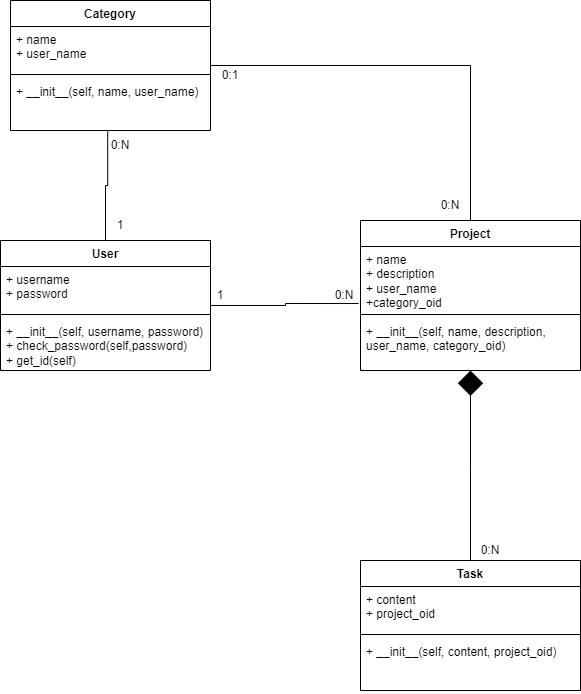

The diagram above was exported from draw.io. Its source (the exported page's mxGraphModel, read from the mxfile embedded in the PNG):
<mxGraphModel dx="2054" dy="1145" grid="1" gridSize="10" guides="1" tooltips="1" connect="1" arrows="1" fold="1" page="1" pageScale="1" pageWidth="827" pageHeight="1169" math="0" shadow="0">
  <root>
    <mxCell id="0" />
    <mxCell id="1" parent="0" />
    <mxCell id="SG0818o4YhtJB26UjaVh-7" parent="1" style="swimlane;fontStyle=1;align=center;verticalAlign=top;childLayout=stackLayout;horizontal=1;startSize=26;horizontalStack=0;resizeParent=1;resizeParentMax=0;resizeLast=0;collapsible=1;marginBottom=0;whiteSpace=wrap;html=1;" value="User" vertex="1">
      <mxGeometry height="130" width="210" x="100" y="290" as="geometry" />
    </mxCell>
    <mxCell id="SG0818o4YhtJB26UjaVh-8" parent="SG0818o4YhtJB26UjaVh-7" style="text;strokeColor=none;fillColor=none;align=left;verticalAlign=top;spacingLeft=4;spacingRight=4;overflow=hidden;rotatable=0;points=[[0,0.5],[1,0.5]];portConstraint=eastwest;whiteSpace=wrap;html=1;" value="+ username&lt;div&gt;+ password&lt;/div&gt;" vertex="1">
      <mxGeometry height="44" width="210" y="26" as="geometry" />
    </mxCell>
    <mxCell id="SG0818o4YhtJB26UjaVh-9" parent="SG0818o4YhtJB26UjaVh-7" style="line;strokeWidth=1;fillColor=none;align=left;verticalAlign=middle;spacingTop=-1;spacingLeft=3;spacingRight=3;rotatable=0;labelPosition=right;points=[];portConstraint=eastwest;strokeColor=inherit;" value="" vertex="1">
      <mxGeometry height="8" width="210" y="70" as="geometry" />
    </mxCell>
    <mxCell id="SG0818o4YhtJB26UjaVh-10" parent="SG0818o4YhtJB26UjaVh-7" style="text;strokeColor=none;fillColor=none;align=left;verticalAlign=top;spacingLeft=4;spacingRight=4;overflow=hidden;rotatable=0;points=[[0,0.5],[1,0.5]];portConstraint=eastwest;whiteSpace=wrap;html=1;" value="+ __init__(self, username, password)&lt;div&gt;+ check_password(self,password)&lt;/div&gt;&lt;div&gt;+ get_id(self)&lt;/div&gt;" vertex="1">
      <mxGeometry height="52" width="210" y="78" as="geometry" />
    </mxCell>
    <mxCell id="SG0818o4YhtJB26UjaVh-29" edge="1" parent="1" source="SG0818o4YhtJB26UjaVh-11" style="edgeStyle=orthogonalEdgeStyle;rounded=0;orthogonalLoop=1;jettySize=auto;html=1;endArrow=none;endFill=0;" target="SG0818o4YhtJB26UjaVh-15">
      <mxGeometry relative="1" as="geometry" />
    </mxCell>
    <mxCell id="SG0818o4YhtJB26UjaVh-11" parent="1" style="swimlane;fontStyle=1;align=center;verticalAlign=top;childLayout=stackLayout;horizontal=1;startSize=26;horizontalStack=0;resizeParent=1;resizeParentMax=0;resizeLast=0;collapsible=1;marginBottom=0;whiteSpace=wrap;html=1;" value="Category" vertex="1">
      <mxGeometry height="130" width="200" x="110" y="50" as="geometry" />
    </mxCell>
    <mxCell id="SG0818o4YhtJB26UjaVh-12" parent="SG0818o4YhtJB26UjaVh-11" style="text;strokeColor=none;fillColor=none;align=left;verticalAlign=top;spacingLeft=4;spacingRight=4;overflow=hidden;rotatable=0;points=[[0,0.5],[1,0.5]];portConstraint=eastwest;whiteSpace=wrap;html=1;" value="+ name&lt;div&gt;+ user_name&lt;/div&gt;" vertex="1">
      <mxGeometry height="44" width="200" y="26" as="geometry" />
    </mxCell>
    <mxCell id="SG0818o4YhtJB26UjaVh-13" parent="SG0818o4YhtJB26UjaVh-11" style="line;strokeWidth=1;fillColor=none;align=left;verticalAlign=middle;spacingTop=-1;spacingLeft=3;spacingRight=3;rotatable=0;labelPosition=right;points=[];portConstraint=eastwest;strokeColor=inherit;" value="" vertex="1">
      <mxGeometry height="8" width="200" y="70" as="geometry" />
    </mxCell>
    <mxCell id="SG0818o4YhtJB26UjaVh-14" parent="SG0818o4YhtJB26UjaVh-11" style="text;strokeColor=none;fillColor=none;align=left;verticalAlign=top;spacingLeft=4;spacingRight=4;overflow=hidden;rotatable=0;points=[[0,0.5],[1,0.5]];portConstraint=eastwest;whiteSpace=wrap;html=1;" value="+ __init__(self, name, user_name)" vertex="1">
      <mxGeometry height="52" width="200" y="78" as="geometry" />
    </mxCell>
    <mxCell id="SG0818o4YhtJB26UjaVh-30" edge="1" parent="1" source="SG0818o4YhtJB26UjaVh-15" style="edgeStyle=orthogonalEdgeStyle;rounded=0;orthogonalLoop=1;jettySize=auto;html=1;entryX=0.5;entryY=0;entryDx=0;entryDy=0;endArrow=none;endFill=0;startArrow=diamond;startFill=1;startSize=23;" target="SG0818o4YhtJB26UjaVh-19">
      <mxGeometry relative="1" as="geometry">
        <Array as="points">
          <mxPoint x="570" y="520" />
          <mxPoint x="570" y="520" />
        </Array>
      </mxGeometry>
    </mxCell>
    <mxCell id="SG0818o4YhtJB26UjaVh-15" parent="1" style="swimlane;fontStyle=1;align=center;verticalAlign=top;childLayout=stackLayout;horizontal=1;startSize=26;horizontalStack=0;resizeParent=1;resizeParentMax=0;resizeLast=0;collapsible=1;marginBottom=0;whiteSpace=wrap;html=1;" value="Project" vertex="1">
      <mxGeometry height="150" width="220" x="460" y="270" as="geometry" />
    </mxCell>
    <mxCell id="SG0818o4YhtJB26UjaVh-16" parent="SG0818o4YhtJB26UjaVh-15" style="text;strokeColor=none;fillColor=none;align=left;verticalAlign=top;spacingLeft=4;spacingRight=4;overflow=hidden;rotatable=0;points=[[0,0.5],[1,0.5]];portConstraint=eastwest;whiteSpace=wrap;html=1;" value="+ name&lt;div&gt;+ description&lt;br&gt;&lt;div&gt;+ user_name&lt;/div&gt;&lt;/div&gt;&lt;div&gt;+category_oid&lt;/div&gt;" vertex="1">
      <mxGeometry height="64" width="220" y="26" as="geometry" />
    </mxCell>
    <mxCell id="SG0818o4YhtJB26UjaVh-17" parent="SG0818o4YhtJB26UjaVh-15" style="line;strokeWidth=1;fillColor=none;align=left;verticalAlign=middle;spacingTop=-1;spacingLeft=3;spacingRight=3;rotatable=0;labelPosition=right;points=[];portConstraint=eastwest;strokeColor=inherit;" value="" vertex="1">
      <mxGeometry height="8" width="220" y="90" as="geometry" />
    </mxCell>
    <mxCell id="SG0818o4YhtJB26UjaVh-18" parent="SG0818o4YhtJB26UjaVh-15" style="text;strokeColor=none;fillColor=none;align=left;verticalAlign=top;spacingLeft=4;spacingRight=4;overflow=hidden;rotatable=0;points=[[0,0.5],[1,0.5]];portConstraint=eastwest;whiteSpace=wrap;html=1;" value="+ __init__(self, name, description, user_name, category_oid)" vertex="1">
      <mxGeometry height="52" width="220" y="98" as="geometry" />
    </mxCell>
    <mxCell id="SG0818o4YhtJB26UjaVh-19" parent="1" style="swimlane;fontStyle=1;align=center;verticalAlign=top;childLayout=stackLayout;horizontal=1;startSize=26;horizontalStack=0;resizeParent=1;resizeParentMax=0;resizeLast=0;collapsible=1;marginBottom=0;whiteSpace=wrap;html=1;" value="Task" vertex="1">
      <mxGeometry height="130" width="220" x="460" y="610" as="geometry" />
    </mxCell>
    <mxCell id="SG0818o4YhtJB26UjaVh-20" parent="SG0818o4YhtJB26UjaVh-19" style="text;strokeColor=none;fillColor=none;align=left;verticalAlign=top;spacingLeft=4;spacingRight=4;overflow=hidden;rotatable=0;points=[[0,0.5],[1,0.5]];portConstraint=eastwest;whiteSpace=wrap;html=1;" value="+ content&lt;div&gt;+ project_oid&lt;/div&gt;" vertex="1">
      <mxGeometry height="44" width="220" y="26" as="geometry" />
    </mxCell>
    <mxCell id="SG0818o4YhtJB26UjaVh-21" parent="SG0818o4YhtJB26UjaVh-19" style="line;strokeWidth=1;fillColor=none;align=left;verticalAlign=middle;spacingTop=-1;spacingLeft=3;spacingRight=3;rotatable=0;labelPosition=right;points=[];portConstraint=eastwest;strokeColor=inherit;" value="" vertex="1">
      <mxGeometry height="8" width="220" y="70" as="geometry" />
    </mxCell>
    <mxCell id="SG0818o4YhtJB26UjaVh-22" parent="SG0818o4YhtJB26UjaVh-19" style="text;strokeColor=none;fillColor=none;align=left;verticalAlign=top;spacingLeft=4;spacingRight=4;overflow=hidden;rotatable=0;points=[[0,0.5],[1,0.5]];portConstraint=eastwest;whiteSpace=wrap;html=1;" value="+ __init__(self, content, project_oid)" vertex="1">
      <mxGeometry height="52" width="220" y="78" as="geometry" />
    </mxCell>
    <mxCell id="SG0818o4YhtJB26UjaVh-24" edge="1" parent="1" source="SG0818o4YhtJB26UjaVh-7" style="edgeStyle=orthogonalEdgeStyle;rounded=0;orthogonalLoop=1;jettySize=auto;html=1;entryX=-0.009;entryY=0.891;entryDx=0;entryDy=0;entryPerimeter=0;endArrow=none;endFill=0;" target="SG0818o4YhtJB26UjaVh-16">
      <mxGeometry relative="1" as="geometry" />
    </mxCell>
    <mxCell id="SG0818o4YhtJB26UjaVh-28" edge="1" parent="1" source="SG0818o4YhtJB26UjaVh-7" style="edgeStyle=orthogonalEdgeStyle;rounded=0;orthogonalLoop=1;jettySize=auto;html=1;entryX=0.486;entryY=1.019;entryDx=0;entryDy=0;entryPerimeter=0;endArrow=none;endFill=0;" target="SG0818o4YhtJB26UjaVh-14">
      <mxGeometry relative="1" as="geometry" />
    </mxCell>
    <mxCell id="SG0818o4YhtJB26UjaVh-31" parent="1" style="text;html=1;whiteSpace=wrap;strokeColor=none;fillColor=none;align=center;verticalAlign=middle;rounded=0;" value="1" vertex="1">
      <mxGeometry height="30" width="60" x="190" y="260" as="geometry" />
    </mxCell>
    <mxCell id="SG0818o4YhtJB26UjaVh-34" parent="1" style="text;html=1;whiteSpace=wrap;strokeColor=none;fillColor=none;align=center;verticalAlign=middle;rounded=0;" value="0:N" vertex="1">
      <mxGeometry height="30" width="60" x="190" y="180" as="geometry" />
    </mxCell>
    <mxCell id="SG0818o4YhtJB26UjaVh-35" parent="1" style="text;html=1;whiteSpace=wrap;strokeColor=none;fillColor=none;align=center;verticalAlign=middle;rounded=0;" value="1" vertex="1">
      <mxGeometry height="30" width="60" x="290" y="330" as="geometry" />
    </mxCell>
    <mxCell id="SG0818o4YhtJB26UjaVh-36" parent="1" style="text;html=1;whiteSpace=wrap;strokeColor=none;fillColor=none;align=center;verticalAlign=middle;rounded=0;" value="0:N" vertex="1">
      <mxGeometry height="30" width="60" x="414" y="330" as="geometry" />
    </mxCell>
    <mxCell id="SG0818o4YhtJB26UjaVh-37" parent="1" style="text;html=1;whiteSpace=wrap;strokeColor=none;fillColor=none;align=center;verticalAlign=middle;rounded=0;" value="0:1" vertex="1">
      <mxGeometry height="30" width="60" x="300" y="110" as="geometry" />
    </mxCell>
    <mxCell id="SG0818o4YhtJB26UjaVh-38" parent="1" style="text;html=1;whiteSpace=wrap;strokeColor=none;fillColor=none;align=center;verticalAlign=middle;rounded=0;" value="0:N" vertex="1">
      <mxGeometry height="30" width="60" x="520" y="240" as="geometry" />
    </mxCell>
    <mxCell id="SG0818o4YhtJB26UjaVh-39" parent="1" style="text;html=1;whiteSpace=wrap;strokeColor=none;fillColor=none;align=center;verticalAlign=middle;rounded=0;" value="0:N" vertex="1">
      <mxGeometry height="30" width="60" x="560" y="585" as="geometry" />
    </mxCell>
  </root>
</mxGraphModel>